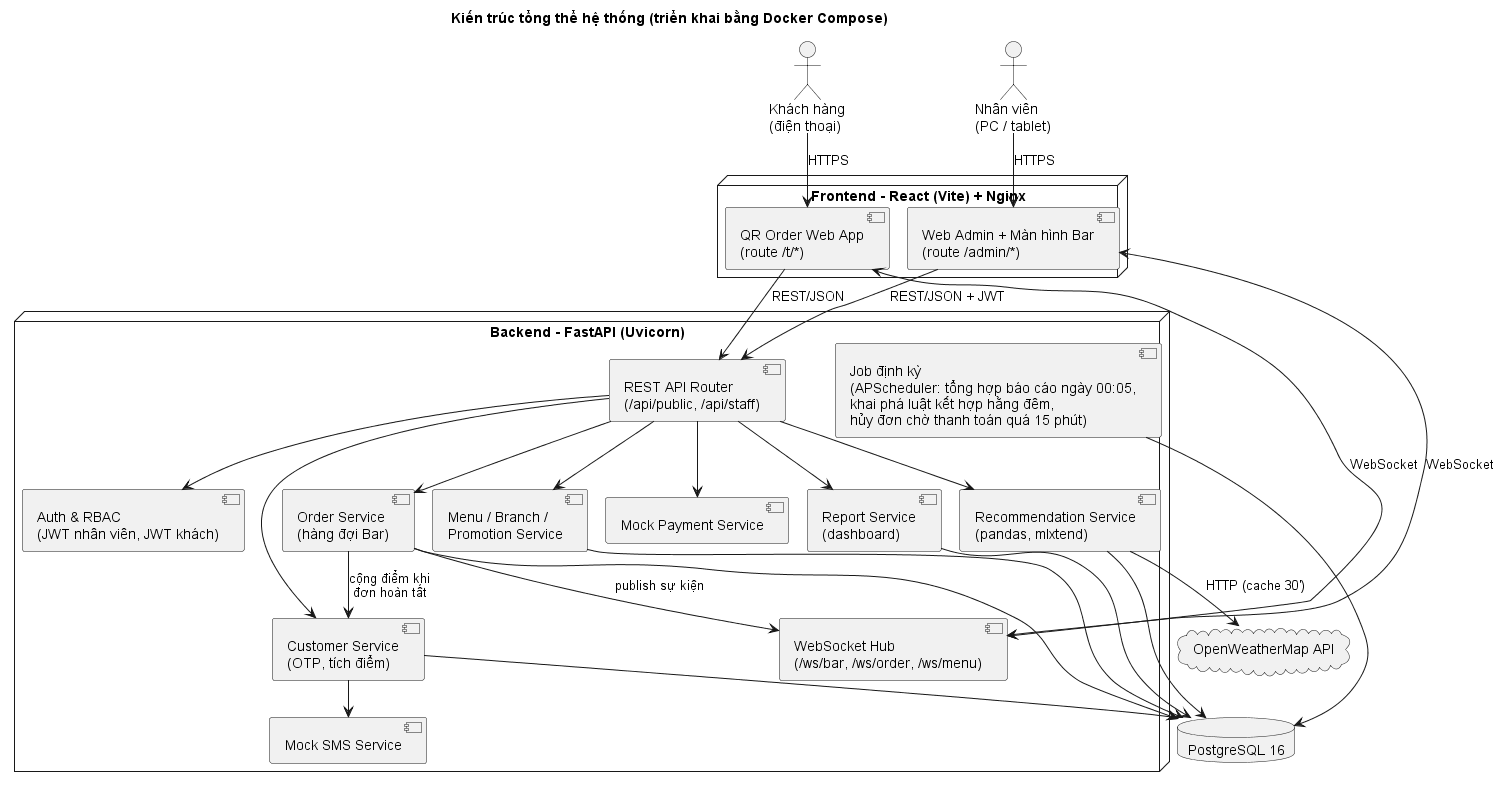

The diagram above was rendered by PlantUML. Its source (embedded in the PNG):
@startuml IV_kien_truc
!pragma layout smetana
skinparam defaultFontName Arial
title Kiến trúc tổng thể hệ thống (triển khai bằng Docker Compose)

actor "Khách hàng\n(điện thoại)" as KH
actor "Nhân viên\n(PC / tablet)" as NV

node "Frontend - React (Vite) + Nginx" as FE {
  [QR Order Web App\n(route /t/*)] as QR
  [Web Admin + Màn hình Bar\n(route /admin/*)] as ADM
}

node "Backend - FastAPI (Uvicorn)" as BE {
  [REST API Router\n(/api/public, /api/staff)] as API
  [WebSocket Hub\n(/ws/bar, /ws/order, /ws/menu)] as WS
  [Auth & RBAC\n(JWT nhân viên, JWT khách)] as AUTH
  [Customer Service\n(OTP, tích điểm)] as CUS
  [Mock SMS Service] as SMS
  [Order Service\n(hàng đợi Bar)] as ORD
  [Menu / Branch /\nPromotion Service] as MENU
  [Mock Payment Service] as PAY
  [Report Service\n(dashboard)] as RPT
  [Recommendation Service\n(pandas, mlxtend)] as REC
  [Job định kỳ\n(APScheduler: tổng hợp báo cáo ngày 00:05,\nkhai phá luật kết hợp hằng đêm,\nhủy đơn chờ thanh toán quá 15 phút)] as SCH
}

database "PostgreSQL 16" as DB
cloud "OpenWeatherMap API" as WEA

KH --> QR : HTTPS
NV --> ADM : HTTPS
QR --> API : REST/JSON
ADM --> API : REST/JSON + JWT
QR <--> WS : WebSocket
ADM <--> WS : WebSocket
API --> AUTH
API --> CUS
API --> ORD
API --> MENU
API --> PAY
API --> REC
API --> RPT
RPT --> DB
CUS --> SMS
ORD --> CUS : cộng điểm khi\nđơn hoàn tất
ORD --> WS : publish sự kiện
REC --> WEA : HTTP (cache 30')
CUS --> DB
ORD --> DB
MENU --> DB
REC --> DB
SCH --> DB
@enduml